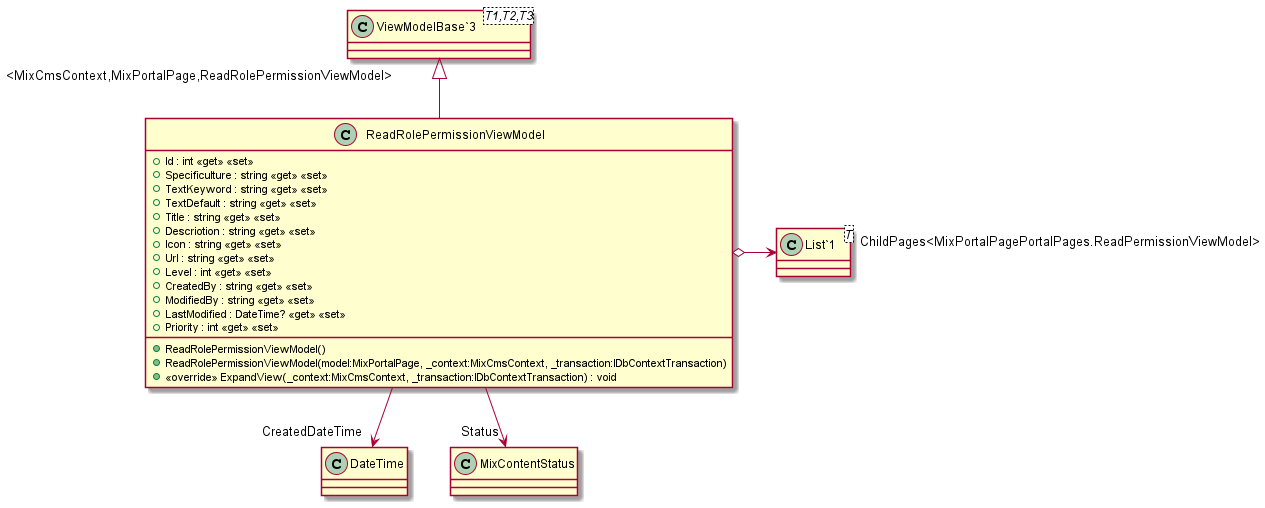

The diagram above was rendered by PlantUML. Its source (embedded in the PNG):
@startuml
class ReadRolePermissionViewModel {
    + Id : int <<get>> <<set>>
    + Specificulture : string <<get>> <<set>>
    + TextKeyword : string <<get>> <<set>>
    + TextDefault : string <<get>> <<set>>
    + Title : string <<get>> <<set>>
    + Descriotion : string <<get>> <<set>>
    + Icon : string <<get>> <<set>>
    + Url : string <<get>> <<set>>
    + Level : int <<get>> <<set>>
    + CreatedBy : string <<get>> <<set>>
    + ModifiedBy : string <<get>> <<set>>
    + LastModified : DateTime? <<get>> <<set>>
    + Priority : int <<get>> <<set>>
    + ReadRolePermissionViewModel()
    + ReadRolePermissionViewModel(model:MixPortalPage, _context:MixCmsContext, _transaction:IDbContextTransaction)
    + <<override>> ExpandView(_context:MixCmsContext, _transaction:IDbContextTransaction) : void
}
class "ViewModelBase`3"<T1,T2,T3> {
}
class "List`1"<T> {
}
"ViewModelBase`3" "<MixCmsContext,MixPortalPage,ReadRolePermissionViewModel>" <|-- ReadRolePermissionViewModel
ReadRolePermissionViewModel --> "CreatedDateTime" DateTime
ReadRolePermissionViewModel --> "Status" MixContentStatus
ReadRolePermissionViewModel o-> "ChildPages<MixPortalPagePortalPages.ReadPermissionViewModel>" "List`1"
@enduml